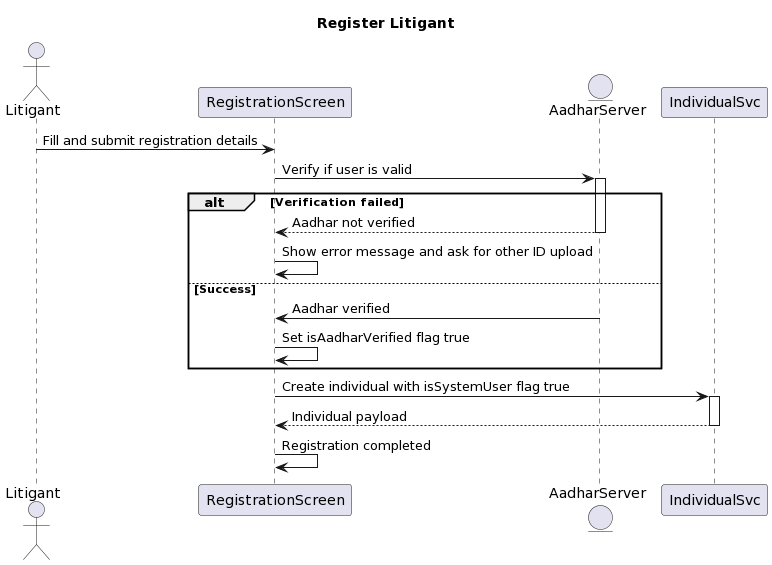

The diagram above was rendered by PlantUML. Its source (embedded in the PNG):
@startuml
title Register Litigant
Actor Litigant as User
participant RegistrationScreen as UI
Entity AadharServer as Aadhar
participant IndividualSvc as I
User -> UI : Fill and submit registration details
UI -> Aadhar ++: Verify if user is valid
alt Verification failed
  return Aadhar not verified
  UI -> UI: Show error message and ask for other ID upload
else Success
  Aadhar -> UI: Aadhar verified
  UI -> UI: Set isAadharVerified flag true
end
UI -> I ++: Create individual with isSystemUser flag true
return Individual payload
UI -> UI: Registration completed
@enduml